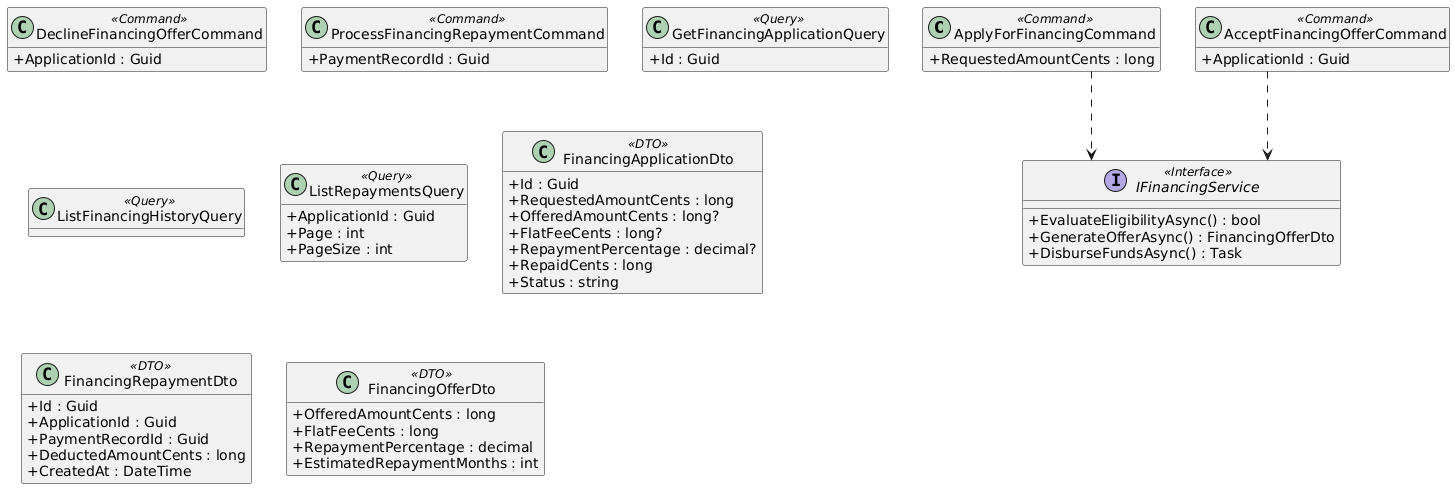

The diagram above was rendered by PlantUML. Its source (embedded in the PNG):
@startuml
skinparam classAttributeIconSize 0
skinparam linetype ortho
hide empty methods

class ApplyForFinancingCommand <<Command>> {
  +RequestedAmountCents : long
}

class AcceptFinancingOfferCommand <<Command>> {
  +ApplicationId : Guid
}

class DeclineFinancingOfferCommand <<Command>> {
  +ApplicationId : Guid
}

class ProcessFinancingRepaymentCommand <<Command>> {
  +PaymentRecordId : Guid
}

class GetFinancingApplicationQuery <<Query>> {
  +Id : Guid
}

class ListFinancingHistoryQuery <<Query>> {
}

class ListRepaymentsQuery <<Query>> {
  +ApplicationId : Guid
  +Page : int
  +PageSize : int
}

class FinancingApplicationDto <<DTO>> {
  +Id : Guid
  +RequestedAmountCents : long
  +OfferedAmountCents : long?
  +FlatFeeCents : long?
  +RepaymentPercentage : decimal?
  +RepaidCents : long
  +Status : string
}

class FinancingRepaymentDto <<DTO>> {
  +Id : Guid
  +ApplicationId : Guid
  +PaymentRecordId : Guid
  +DeductedAmountCents : long
  +CreatedAt : DateTime
}

class FinancingOfferDto <<DTO>> {
  +OfferedAmountCents : long
  +FlatFeeCents : long
  +RepaymentPercentage : decimal
  +EstimatedRepaymentMonths : int
}

interface IFinancingService <<Interface>> {
  +EvaluateEligibilityAsync() : bool
  +GenerateOfferAsync() : FinancingOfferDto
  +DisburseFundsAsync() : Task
}

ApplyForFinancingCommand ..> IFinancingService
AcceptFinancingOfferCommand ..> IFinancingService

@enduml